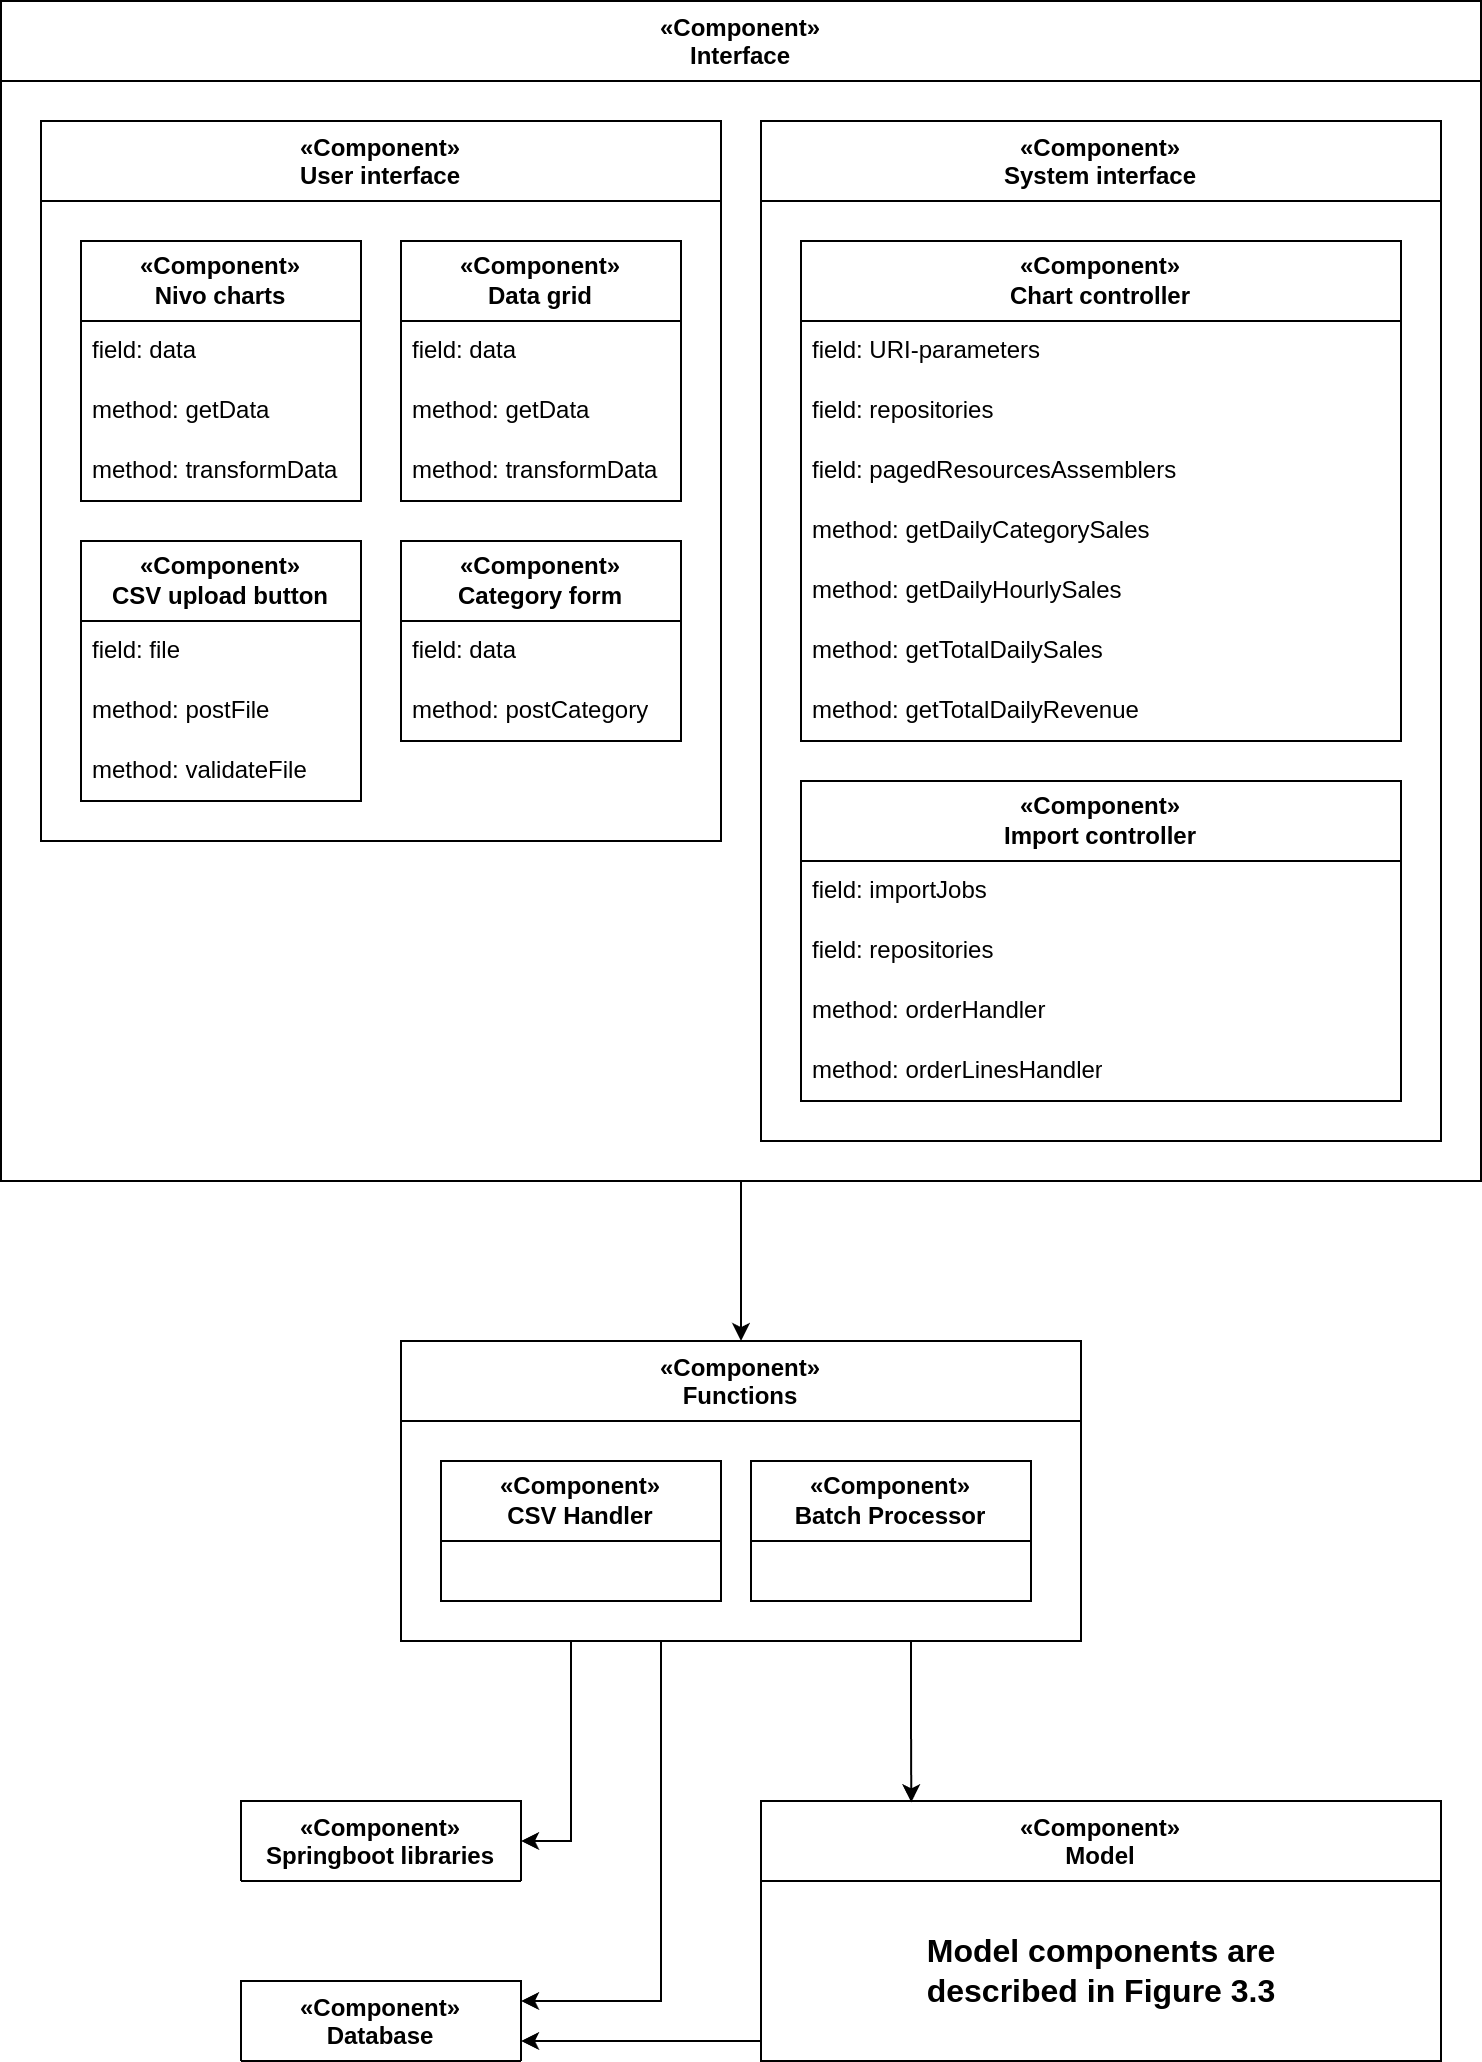

The diagram above was exported from draw.io. Its source (the exported page's mxGraphModel, read from the mxfile embedded in the PNG):
<mxGraphModel dx="1434" dy="820" grid="1" gridSize="10" guides="1" tooltips="1" connect="1" arrows="1" fold="1" page="1" pageScale="1" pageWidth="827" pageHeight="1169" background="none" math="0" shadow="0">
  <root>
    <mxCell id="0" />
    <mxCell id="1" parent="0" />
    <mxCell id="_ipl-EKLyXrXt_2-b0s_-33" style="edgeStyle=orthogonalEdgeStyle;rounded=0;orthogonalLoop=1;jettySize=auto;html=1;exitX=0.5;exitY=1;exitDx=0;exitDy=0;entryX=0.5;entryY=0;entryDx=0;entryDy=0;" edge="1" parent="1" source="_gFOQNw9D_VdIldo1R6w-32" target="_gFOQNw9D_VdIldo1R6w-120">
      <mxGeometry relative="1" as="geometry" />
    </mxCell>
    <mxCell id="_gFOQNw9D_VdIldo1R6w-32" value="«Component»&#10;Interface" style="swimlane;startSize=40;align=center;" vertex="1" parent="1">
      <mxGeometry x="40" y="80" width="740" height="590" as="geometry" />
    </mxCell>
    <mxCell id="_gFOQNw9D_VdIldo1R6w-39" value="«Component»&#10;User interface" style="swimlane;startSize=40;" vertex="1" parent="_gFOQNw9D_VdIldo1R6w-32">
      <mxGeometry x="20" y="60" width="340" height="360" as="geometry" />
    </mxCell>
    <mxCell id="_gFOQNw9D_VdIldo1R6w-48" value="&lt;b&gt;«Component»&lt;/b&gt;&lt;div&gt;&lt;b&gt;Nivo charts&lt;/b&gt;&lt;/div&gt;" style="swimlane;fontStyle=0;childLayout=stackLayout;horizontal=1;startSize=40;horizontalStack=0;resizeParent=1;resizeParentMax=0;resizeLast=0;collapsible=1;marginBottom=0;whiteSpace=wrap;html=1;" vertex="1" parent="_gFOQNw9D_VdIldo1R6w-39">
      <mxGeometry x="20" y="60" width="140" height="130" as="geometry" />
    </mxCell>
    <mxCell id="_gFOQNw9D_VdIldo1R6w-49" value="field: data" style="text;strokeColor=none;fillColor=none;align=left;verticalAlign=middle;spacingLeft=4;spacingRight=4;overflow=hidden;points=[[0,0.5],[1,0.5]];portConstraint=eastwest;rotatable=0;whiteSpace=wrap;html=1;" vertex="1" parent="_gFOQNw9D_VdIldo1R6w-48">
      <mxGeometry y="40" width="140" height="30" as="geometry" />
    </mxCell>
    <mxCell id="_gFOQNw9D_VdIldo1R6w-50" value="method: getData" style="text;strokeColor=none;fillColor=none;align=left;verticalAlign=middle;spacingLeft=4;spacingRight=4;overflow=hidden;points=[[0,0.5],[1,0.5]];portConstraint=eastwest;rotatable=0;whiteSpace=wrap;html=1;" vertex="1" parent="_gFOQNw9D_VdIldo1R6w-48">
      <mxGeometry y="70" width="140" height="30" as="geometry" />
    </mxCell>
    <mxCell id="_gFOQNw9D_VdIldo1R6w-51" value="method: transformData" style="text;strokeColor=none;fillColor=none;align=left;verticalAlign=middle;spacingLeft=4;spacingRight=4;overflow=hidden;points=[[0,0.5],[1,0.5]];portConstraint=eastwest;rotatable=0;whiteSpace=wrap;html=1;" vertex="1" parent="_gFOQNw9D_VdIldo1R6w-48">
      <mxGeometry y="100" width="140" height="30" as="geometry" />
    </mxCell>
    <mxCell id="_gFOQNw9D_VdIldo1R6w-52" value="&lt;b&gt;«Component»&lt;/b&gt;&lt;div&gt;&lt;b&gt;Data grid&lt;/b&gt;&lt;/div&gt;" style="swimlane;fontStyle=0;childLayout=stackLayout;horizontal=1;startSize=40;horizontalStack=0;resizeParent=1;resizeParentMax=0;resizeLast=0;collapsible=1;marginBottom=0;whiteSpace=wrap;html=1;" vertex="1" parent="_gFOQNw9D_VdIldo1R6w-39">
      <mxGeometry x="180" y="60" width="140" height="130" as="geometry" />
    </mxCell>
    <mxCell id="_gFOQNw9D_VdIldo1R6w-53" value="field: data" style="text;strokeColor=none;fillColor=none;align=left;verticalAlign=middle;spacingLeft=4;spacingRight=4;overflow=hidden;points=[[0,0.5],[1,0.5]];portConstraint=eastwest;rotatable=0;whiteSpace=wrap;html=1;" vertex="1" parent="_gFOQNw9D_VdIldo1R6w-52">
      <mxGeometry y="40" width="140" height="30" as="geometry" />
    </mxCell>
    <mxCell id="_gFOQNw9D_VdIldo1R6w-54" value="method: getData" style="text;strokeColor=none;fillColor=none;align=left;verticalAlign=middle;spacingLeft=4;spacingRight=4;overflow=hidden;points=[[0,0.5],[1,0.5]];portConstraint=eastwest;rotatable=0;whiteSpace=wrap;html=1;" vertex="1" parent="_gFOQNw9D_VdIldo1R6w-52">
      <mxGeometry y="70" width="140" height="30" as="geometry" />
    </mxCell>
    <mxCell id="_gFOQNw9D_VdIldo1R6w-55" value="method: transformData" style="text;strokeColor=none;fillColor=none;align=left;verticalAlign=middle;spacingLeft=4;spacingRight=4;overflow=hidden;points=[[0,0.5],[1,0.5]];portConstraint=eastwest;rotatable=0;whiteSpace=wrap;html=1;" vertex="1" parent="_gFOQNw9D_VdIldo1R6w-52">
      <mxGeometry y="100" width="140" height="30" as="geometry" />
    </mxCell>
    <mxCell id="_gFOQNw9D_VdIldo1R6w-56" value="&lt;b&gt;«Component»&lt;/b&gt;&lt;div&gt;&lt;b style=&quot;background-color: initial;&quot;&gt;CSV upload button&lt;/b&gt;&lt;/div&gt;" style="swimlane;fontStyle=0;childLayout=stackLayout;horizontal=1;startSize=40;horizontalStack=0;resizeParent=1;resizeParentMax=0;resizeLast=0;collapsible=1;marginBottom=0;whiteSpace=wrap;html=1;" vertex="1" parent="_gFOQNw9D_VdIldo1R6w-39">
      <mxGeometry x="20" y="210" width="140" height="130" as="geometry" />
    </mxCell>
    <mxCell id="_gFOQNw9D_VdIldo1R6w-76" value="field: file" style="text;strokeColor=none;fillColor=none;align=left;verticalAlign=middle;spacingLeft=4;spacingRight=4;overflow=hidden;points=[[0,0.5],[1,0.5]];portConstraint=eastwest;rotatable=0;whiteSpace=wrap;html=1;" vertex="1" parent="_gFOQNw9D_VdIldo1R6w-56">
      <mxGeometry y="40" width="140" height="30" as="geometry" />
    </mxCell>
    <mxCell id="_gFOQNw9D_VdIldo1R6w-57" value="method: postFile" style="text;strokeColor=none;fillColor=none;align=left;verticalAlign=middle;spacingLeft=4;spacingRight=4;overflow=hidden;points=[[0,0.5],[1,0.5]];portConstraint=eastwest;rotatable=0;whiteSpace=wrap;html=1;" vertex="1" parent="_gFOQNw9D_VdIldo1R6w-56">
      <mxGeometry y="70" width="140" height="30" as="geometry" />
    </mxCell>
    <mxCell id="_gFOQNw9D_VdIldo1R6w-72" value="method: validateFile" style="text;strokeColor=none;fillColor=none;align=left;verticalAlign=middle;spacingLeft=4;spacingRight=4;overflow=hidden;points=[[0,0.5],[1,0.5]];portConstraint=eastwest;rotatable=0;whiteSpace=wrap;html=1;" vertex="1" parent="_gFOQNw9D_VdIldo1R6w-56">
      <mxGeometry y="100" width="140" height="30" as="geometry" />
    </mxCell>
    <mxCell id="_gFOQNw9D_VdIldo1R6w-80" value="&lt;b&gt;«Component»&lt;/b&gt;&lt;div&gt;&lt;b style=&quot;background-color: initial;&quot;&gt;Category form&lt;/b&gt;&lt;/div&gt;" style="swimlane;fontStyle=0;childLayout=stackLayout;horizontal=1;startSize=40;horizontalStack=0;resizeParent=1;resizeParentMax=0;resizeLast=0;collapsible=1;marginBottom=0;whiteSpace=wrap;html=1;" vertex="1" parent="_gFOQNw9D_VdIldo1R6w-39">
      <mxGeometry x="180" y="210" width="140" height="100" as="geometry" />
    </mxCell>
    <mxCell id="_gFOQNw9D_VdIldo1R6w-81" value="field: data" style="text;strokeColor=none;fillColor=none;align=left;verticalAlign=middle;spacingLeft=4;spacingRight=4;overflow=hidden;points=[[0,0.5],[1,0.5]];portConstraint=eastwest;rotatable=0;whiteSpace=wrap;html=1;" vertex="1" parent="_gFOQNw9D_VdIldo1R6w-80">
      <mxGeometry y="40" width="140" height="30" as="geometry" />
    </mxCell>
    <mxCell id="_gFOQNw9D_VdIldo1R6w-82" value="method: postCategory" style="text;strokeColor=none;fillColor=none;align=left;verticalAlign=middle;spacingLeft=4;spacingRight=4;overflow=hidden;points=[[0,0.5],[1,0.5]];portConstraint=eastwest;rotatable=0;whiteSpace=wrap;html=1;" vertex="1" parent="_gFOQNw9D_VdIldo1R6w-80">
      <mxGeometry y="70" width="140" height="30" as="geometry" />
    </mxCell>
    <mxCell id="_gFOQNw9D_VdIldo1R6w-60" value="«Component»&#10;System interface" style="swimlane;startSize=40;" vertex="1" parent="_gFOQNw9D_VdIldo1R6w-32">
      <mxGeometry x="380" y="60" width="340" height="510" as="geometry" />
    </mxCell>
    <mxCell id="_gFOQNw9D_VdIldo1R6w-61" value="&lt;b&gt;«Component»&lt;/b&gt;&lt;div&gt;&lt;b&gt;Chart controller&lt;/b&gt;&lt;/div&gt;" style="swimlane;fontStyle=0;childLayout=stackLayout;horizontal=1;startSize=40;horizontalStack=0;resizeParent=1;resizeParentMax=0;resizeLast=0;collapsible=1;marginBottom=0;whiteSpace=wrap;html=1;" vertex="1" parent="_gFOQNw9D_VdIldo1R6w-60">
      <mxGeometry x="20" y="60" width="300" height="250" as="geometry" />
    </mxCell>
    <mxCell id="aujSHiJ--lubqvSfWkWS-17" value="field: URI-parameters" style="text;strokeColor=none;fillColor=none;align=left;verticalAlign=middle;spacingLeft=4;spacingRight=4;overflow=hidden;points=[[0,0.5],[1,0.5]];portConstraint=eastwest;rotatable=0;whiteSpace=wrap;html=1;" vertex="1" parent="_gFOQNw9D_VdIldo1R6w-61">
      <mxGeometry y="40" width="300" height="30" as="geometry" />
    </mxCell>
    <mxCell id="_gFOQNw9D_VdIldo1R6w-62" value="field: repositories" style="text;strokeColor=none;fillColor=none;align=left;verticalAlign=middle;spacingLeft=4;spacingRight=4;overflow=hidden;points=[[0,0.5],[1,0.5]];portConstraint=eastwest;rotatable=0;whiteSpace=wrap;html=1;" vertex="1" parent="_gFOQNw9D_VdIldo1R6w-61">
      <mxGeometry y="70" width="300" height="30" as="geometry" />
    </mxCell>
    <mxCell id="aujSHiJ--lubqvSfWkWS-36" value="field: pagedResourcesAssemblers&amp;nbsp;" style="text;strokeColor=none;fillColor=none;align=left;verticalAlign=middle;spacingLeft=4;spacingRight=4;overflow=hidden;points=[[0,0.5],[1,0.5]];portConstraint=eastwest;rotatable=0;whiteSpace=wrap;html=1;" vertex="1" parent="_gFOQNw9D_VdIldo1R6w-61">
      <mxGeometry y="100" width="300" height="30" as="geometry" />
    </mxCell>
    <mxCell id="_gFOQNw9D_VdIldo1R6w-63" value="method: getDailyCategorySales" style="text;strokeColor=none;fillColor=none;align=left;verticalAlign=middle;spacingLeft=4;spacingRight=4;overflow=hidden;points=[[0,0.5],[1,0.5]];portConstraint=eastwest;rotatable=0;whiteSpace=wrap;html=1;" vertex="1" parent="_gFOQNw9D_VdIldo1R6w-61">
      <mxGeometry y="130" width="300" height="30" as="geometry" />
    </mxCell>
    <mxCell id="_gFOQNw9D_VdIldo1R6w-64" value="method: getDailyHourlySales" style="text;strokeColor=none;fillColor=none;align=left;verticalAlign=middle;spacingLeft=4;spacingRight=4;overflow=hidden;points=[[0,0.5],[1,0.5]];portConstraint=eastwest;rotatable=0;whiteSpace=wrap;html=1;" vertex="1" parent="_gFOQNw9D_VdIldo1R6w-61">
      <mxGeometry y="160" width="300" height="30" as="geometry" />
    </mxCell>
    <mxCell id="_ipl-EKLyXrXt_2-b0s_-17" value="method: getTotalDailySales" style="text;strokeColor=none;fillColor=none;align=left;verticalAlign=middle;spacingLeft=4;spacingRight=4;overflow=hidden;points=[[0,0.5],[1,0.5]];portConstraint=eastwest;rotatable=0;whiteSpace=wrap;html=1;" vertex="1" parent="_gFOQNw9D_VdIldo1R6w-61">
      <mxGeometry y="190" width="300" height="30" as="geometry" />
    </mxCell>
    <mxCell id="_ipl-EKLyXrXt_2-b0s_-18" value="method: getTotalDailyRevenue" style="text;strokeColor=none;fillColor=none;align=left;verticalAlign=middle;spacingLeft=4;spacingRight=4;overflow=hidden;points=[[0,0.5],[1,0.5]];portConstraint=eastwest;rotatable=0;whiteSpace=wrap;html=1;" vertex="1" parent="_gFOQNw9D_VdIldo1R6w-61">
      <mxGeometry y="220" width="300" height="30" as="geometry" />
    </mxCell>
    <mxCell id="aujSHiJ--lubqvSfWkWS-26" value="&lt;b&gt;«Component»&lt;/b&gt;&lt;div&gt;&lt;b&gt;Import controller&lt;/b&gt;&lt;/div&gt;" style="swimlane;fontStyle=0;childLayout=stackLayout;horizontal=1;startSize=40;horizontalStack=0;resizeParent=1;resizeParentMax=0;resizeLast=0;collapsible=1;marginBottom=0;whiteSpace=wrap;html=1;" vertex="1" parent="_gFOQNw9D_VdIldo1R6w-60">
      <mxGeometry x="20" y="330" width="300" height="160" as="geometry" />
    </mxCell>
    <mxCell id="aujSHiJ--lubqvSfWkWS-27" value="field: importJobs" style="text;strokeColor=none;fillColor=none;align=left;verticalAlign=middle;spacingLeft=4;spacingRight=4;overflow=hidden;points=[[0,0.5],[1,0.5]];portConstraint=eastwest;rotatable=0;whiteSpace=wrap;html=1;" vertex="1" parent="aujSHiJ--lubqvSfWkWS-26">
      <mxGeometry y="40" width="300" height="30" as="geometry" />
    </mxCell>
    <mxCell id="aujSHiJ--lubqvSfWkWS-28" value="field: repositories" style="text;strokeColor=none;fillColor=none;align=left;verticalAlign=middle;spacingLeft=4;spacingRight=4;overflow=hidden;points=[[0,0.5],[1,0.5]];portConstraint=eastwest;rotatable=0;whiteSpace=wrap;html=1;" vertex="1" parent="aujSHiJ--lubqvSfWkWS-26">
      <mxGeometry y="70" width="300" height="30" as="geometry" />
    </mxCell>
    <mxCell id="aujSHiJ--lubqvSfWkWS-29" value="method: orderHandler" style="text;strokeColor=none;fillColor=none;align=left;verticalAlign=middle;spacingLeft=4;spacingRight=4;overflow=hidden;points=[[0,0.5],[1,0.5]];portConstraint=eastwest;rotatable=0;whiteSpace=wrap;html=1;" vertex="1" parent="aujSHiJ--lubqvSfWkWS-26">
      <mxGeometry y="100" width="300" height="30" as="geometry" />
    </mxCell>
    <mxCell id="aujSHiJ--lubqvSfWkWS-30" value="method: orderLinesHandler" style="text;strokeColor=none;fillColor=none;align=left;verticalAlign=middle;spacingLeft=4;spacingRight=4;overflow=hidden;points=[[0,0.5],[1,0.5]];portConstraint=eastwest;rotatable=0;whiteSpace=wrap;html=1;" vertex="1" parent="aujSHiJ--lubqvSfWkWS-26">
      <mxGeometry y="130" width="300" height="30" as="geometry" />
    </mxCell>
    <mxCell id="_gFOQNw9D_VdIldo1R6w-161" style="edgeStyle=orthogonalEdgeStyle;rounded=0;orthogonalLoop=1;jettySize=auto;html=1;entryX=1;entryY=0.75;entryDx=0;entryDy=0;" edge="1" parent="1" source="_gFOQNw9D_VdIldo1R6w-136" target="_gFOQNw9D_VdIldo1R6w-156">
      <mxGeometry relative="1" as="geometry">
        <Array as="points">
          <mxPoint x="380" y="1100" />
          <mxPoint x="380" y="1100" />
        </Array>
      </mxGeometry>
    </mxCell>
    <mxCell id="_gFOQNw9D_VdIldo1R6w-136" value="«Component»&#10;Model" style="swimlane;startSize=40;" vertex="1" parent="1">
      <mxGeometry x="420" y="980" width="340" height="130" as="geometry" />
    </mxCell>
    <mxCell id="_gFOQNw9D_VdIldo1R6w-142" value="&lt;b&gt;&lt;font style=&quot;font-size: 16px;&quot;&gt;Model components are&lt;/font&gt;&lt;/b&gt;&lt;div&gt;&lt;b&gt;&lt;font style=&quot;font-size: 16px;&quot;&gt;described in Figure 3.3&lt;/font&gt;&lt;/b&gt;&lt;/div&gt;" style="text;html=1;align=center;verticalAlign=middle;resizable=0;points=[];autosize=1;strokeColor=none;fillColor=none;" vertex="1" parent="_gFOQNw9D_VdIldo1R6w-136">
      <mxGeometry x="70" y="60" width="200" height="50" as="geometry" />
    </mxCell>
    <mxCell id="_gFOQNw9D_VdIldo1R6w-162" style="edgeStyle=orthogonalEdgeStyle;rounded=0;orthogonalLoop=1;jettySize=auto;html=1;entryX=1;entryY=0.25;entryDx=0;entryDy=0;" edge="1" parent="1" source="_gFOQNw9D_VdIldo1R6w-120" target="_gFOQNw9D_VdIldo1R6w-156">
      <mxGeometry relative="1" as="geometry">
        <Array as="points">
          <mxPoint x="370" y="1080" />
        </Array>
      </mxGeometry>
    </mxCell>
    <mxCell id="_gFOQNw9D_VdIldo1R6w-165" style="edgeStyle=orthogonalEdgeStyle;rounded=0;orthogonalLoop=1;jettySize=auto;html=1;exitX=0.25;exitY=1;exitDx=0;exitDy=0;entryX=1;entryY=0.5;entryDx=0;entryDy=0;" edge="1" parent="1" source="_gFOQNw9D_VdIldo1R6w-120" target="_gFOQNw9D_VdIldo1R6w-149">
      <mxGeometry relative="1" as="geometry" />
    </mxCell>
    <mxCell id="_gFOQNw9D_VdIldo1R6w-120" value="«Component»&#10;Functions" style="swimlane;startSize=40;" vertex="1" parent="1">
      <mxGeometry x="240" y="750" width="340" height="150" as="geometry" />
    </mxCell>
    <mxCell id="_ipl-EKLyXrXt_2-b0s_-23" value="&lt;b&gt;«Component»&lt;/b&gt;&lt;div&gt;&lt;b&gt;CSV Handler&lt;/b&gt;&lt;/div&gt;" style="swimlane;fontStyle=0;childLayout=stackLayout;horizontal=1;startSize=40;horizontalStack=0;resizeParent=1;resizeParentMax=0;resizeLast=0;collapsible=1;marginBottom=0;whiteSpace=wrap;html=1;" vertex="1" parent="_gFOQNw9D_VdIldo1R6w-120">
      <mxGeometry x="20" y="60" width="140" height="70" as="geometry" />
    </mxCell>
    <mxCell id="_ipl-EKLyXrXt_2-b0s_-27" value="&lt;b&gt;«Component»&lt;/b&gt;&lt;div&gt;&lt;b&gt;Batch Processor&lt;/b&gt;&lt;/div&gt;" style="swimlane;fontStyle=0;childLayout=stackLayout;horizontal=1;startSize=40;horizontalStack=0;resizeParent=1;resizeParentMax=0;resizeLast=0;collapsible=1;marginBottom=0;whiteSpace=wrap;html=1;" vertex="1" parent="_gFOQNw9D_VdIldo1R6w-120">
      <mxGeometry x="175" y="60" width="140" height="70" as="geometry" />
    </mxCell>
    <mxCell id="_gFOQNw9D_VdIldo1R6w-149" value="«Component»&#10;Springboot libraries" style="swimlane;startSize=40;" vertex="1" parent="1">
      <mxGeometry x="160" y="980" width="140" height="40" as="geometry" />
    </mxCell>
    <mxCell id="_gFOQNw9D_VdIldo1R6w-156" value="«Component»&#10;Database" style="swimlane;startSize=40;" vertex="1" parent="1">
      <mxGeometry x="160" y="1070" width="140" height="40" as="geometry" />
    </mxCell>
    <mxCell id="_gFOQNw9D_VdIldo1R6w-166" style="edgeStyle=orthogonalEdgeStyle;rounded=0;orthogonalLoop=1;jettySize=auto;html=1;exitX=0.75;exitY=1;exitDx=0;exitDy=0;entryX=0.221;entryY=0.005;entryDx=0;entryDy=0;entryPerimeter=0;" edge="1" parent="1" source="_gFOQNw9D_VdIldo1R6w-120" target="_gFOQNw9D_VdIldo1R6w-136">
      <mxGeometry relative="1" as="geometry" />
    </mxCell>
  </root>
</mxGraphModel>